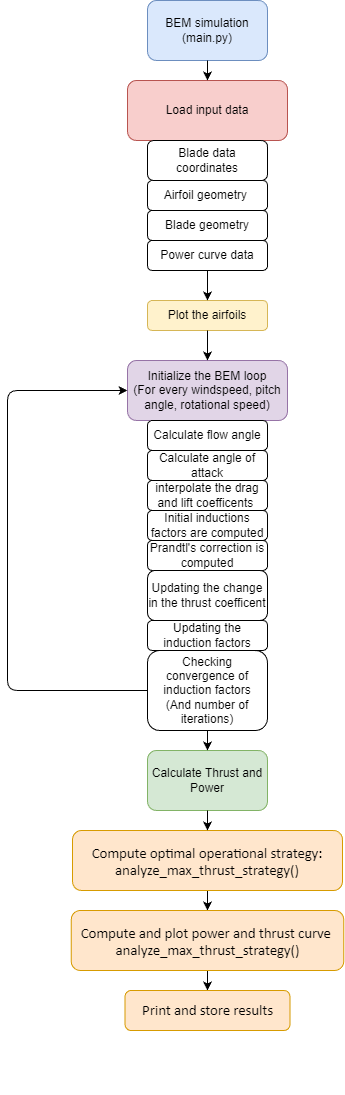

The diagram above was exported from draw.io. Its source (the exported page's mxGraphModel, read from the mxfile embedded in the PNG):
<mxGraphModel dx="1193" dy="916" grid="1" gridSize="10" guides="1" tooltips="1" connect="1" arrows="1" fold="1" page="1" pageScale="1" pageWidth="827" pageHeight="1169" math="0" shadow="0">
  <root>
    <mxCell id="0" />
    <mxCell id="1" parent="0" />
    <mxCell id="4" value="BEM simulation&lt;div&gt;(main.py)&lt;/div&gt;" style="rounded=1;whiteSpace=wrap;html=1;fillColor=#dae8fc;strokeColor=#6c8ebf;" parent="1" vertex="1">
      <mxGeometry x="300" y="30" width="120" height="60" as="geometry" />
    </mxCell>
    <mxCell id="5" value="Load input data" style="rounded=1;whiteSpace=wrap;html=1;fillColor=#f8cecc;strokeColor=#b85450;" parent="1" vertex="1">
      <mxGeometry x="280" y="110" width="160" height="60" as="geometry" />
    </mxCell>
    <mxCell id="6" value="&lt;div&gt;&lt;br&gt;&lt;/div&gt;Plot the airfoils&lt;div&gt;&lt;div&gt;&lt;br&gt;&lt;/div&gt;&lt;/div&gt;" style="rounded=1;whiteSpace=wrap;html=1;fillColor=#fff2cc;strokeColor=#d6b656;" parent="1" vertex="1">
      <mxGeometry x="300" y="330" width="120" height="30" as="geometry" />
    </mxCell>
    <mxCell id="7" value="Initialize the BEM loop&lt;div&gt;(For every windspeed, pitch angle, rotational speed)&lt;/div&gt;" style="rounded=1;whiteSpace=wrap;html=1;fillColor=#e1d5e7;strokeColor=#9673a6;" parent="1" vertex="1">
      <mxGeometry x="280" y="390" width="160" height="60" as="geometry" />
    </mxCell>
    <mxCell id="8" value="Calculate Thrust and Power" style="rounded=1;whiteSpace=wrap;html=1;fillColor=#d5e8d4;strokeColor=#82b366;" parent="1" vertex="1">
      <mxGeometry x="300" y="780" width="120" height="60" as="geometry" />
    </mxCell>
    <mxCell id="11" value="" style="endArrow=classic;html=1;entryX=0.5;entryY=0;entryDx=0;entryDy=0;exitX=0.5;exitY=1;exitDx=0;exitDy=0;" parent="1" source="4" target="5" edge="1">
      <mxGeometry width="50" height="50" relative="1" as="geometry">
        <mxPoint x="330" y="210" as="sourcePoint" />
        <mxPoint x="380" y="160" as="targetPoint" />
      </mxGeometry>
    </mxCell>
    <mxCell id="12" value="" style="endArrow=classic;html=1;entryX=0.5;entryY=0;entryDx=0;entryDy=0;exitX=0.5;exitY=1;exitDx=0;exitDy=0;" parent="1" source="35" target="6" edge="1">
      <mxGeometry width="50" height="50" relative="1" as="geometry">
        <mxPoint x="360" y="340" as="sourcePoint" />
        <mxPoint x="380" y="340" as="targetPoint" />
      </mxGeometry>
    </mxCell>
    <mxCell id="13" value="" style="endArrow=classic;html=1;exitX=0.5;exitY=1;exitDx=0;exitDy=0;entryX=0.5;entryY=0;entryDx=0;entryDy=0;" parent="1" source="6" target="7" edge="1">
      <mxGeometry width="50" height="50" relative="1" as="geometry">
        <mxPoint x="330" y="550" as="sourcePoint" />
        <mxPoint x="380" y="500" as="targetPoint" />
      </mxGeometry>
    </mxCell>
    <mxCell id="14" value="" style="endArrow=classic;html=1;entryX=0.5;entryY=0;entryDx=0;entryDy=0;exitX=0.5;exitY=1;exitDx=0;exitDy=0;" parent="1" source="29" target="8" edge="1">
      <mxGeometry width="50" height="50" relative="1" as="geometry">
        <mxPoint x="360" y="680" as="sourcePoint" />
        <mxPoint x="380" y="590" as="targetPoint" />
      </mxGeometry>
    </mxCell>
    <mxCell id="41" style="edgeStyle=none;html=1;entryX=0.5;entryY=0;entryDx=0;entryDy=0;" edge="1" parent="1" source="15" target="38">
      <mxGeometry relative="1" as="geometry" />
    </mxCell>
    <mxCell id="15" value="&lt;div&gt;&lt;br&gt;&lt;/div&gt;&lt;br&gt;&lt;br&gt;&lt;br&gt;&lt;p lang=&quot;en-GB&quot; style=&quot;margin:0in;font-family:Calibri;font-size:11.0pt&quot;&gt;&lt;span style=&quot;font-size: 11pt; background-color: transparent;&quot;&gt;&lt;br&gt;&lt;/span&gt;&lt;/p&gt;&lt;p lang=&quot;en-GB&quot; style=&quot;margin:0in;font-family:Calibri;font-size:11.0pt&quot;&gt;&lt;span style=&quot;font-size: 11pt; background-color: transparent;&quot;&gt;Compute optimal operational strategy:&lt;/span&gt;&lt;/p&gt;&lt;p lang=&quot;en-GB&quot; style=&quot;margin:0in;font-family:Calibri;font-size:11.0pt&quot;&gt;&lt;span style=&quot;font-size: 11pt; background-color: transparent;&quot;&gt;analyze_max_thrust_strategy()&lt;/span&gt;&lt;/p&gt;&lt;br&gt;&lt;br&gt;&lt;br&gt;&lt;br&gt;&lt;div&gt;&lt;br&gt;&lt;/div&gt;" style="rounded=1;whiteSpace=wrap;html=1;fillColor=#ffe6cc;strokeColor=#d79b00;" parent="1" vertex="1">
      <mxGeometry x="225" y="860" width="270" height="60" as="geometry" />
    </mxCell>
    <mxCell id="16" value="" style="endArrow=classic;html=1;entryX=0.5;entryY=0;entryDx=0;entryDy=0;exitX=0.5;exitY=1;exitDx=0;exitDy=0;" parent="1" source="8" target="15" edge="1">
      <mxGeometry width="50" height="50" relative="1" as="geometry">
        <mxPoint x="330" y="700" as="sourcePoint" />
        <mxPoint x="380" y="650" as="targetPoint" />
      </mxGeometry>
    </mxCell>
    <mxCell id="17" value="" style="endArrow=classic;html=1;exitX=0;exitY=0.5;exitDx=0;exitDy=0;entryX=0;entryY=0.5;entryDx=0;entryDy=0;" parent="1" source="29" target="7" edge="1">
      <mxGeometry width="50" height="50" relative="1" as="geometry">
        <mxPoint x="330" y="620" as="sourcePoint" />
        <mxPoint x="380" y="570" as="targetPoint" />
        <Array as="points">
          <mxPoint x="160" y="720" />
          <mxPoint x="160" y="420" />
        </Array>
      </mxGeometry>
    </mxCell>
    <mxCell id="23" value="Calculate flow angle" style="rounded=1;whiteSpace=wrap;html=1;" parent="1" vertex="1">
      <mxGeometry x="300" y="450" width="120" height="30" as="geometry" />
    </mxCell>
    <mxCell id="25" value="Calculate angle of attack" style="rounded=1;whiteSpace=wrap;html=1;" parent="1" vertex="1">
      <mxGeometry x="300" y="480" width="120" height="30" as="geometry" />
    </mxCell>
    <mxCell id="26" value="interpolate the drag and lift coefficents&amp;nbsp;" style="rounded=1;whiteSpace=wrap;html=1;" parent="1" vertex="1">
      <mxGeometry x="300" y="510" width="120" height="30" as="geometry" />
    </mxCell>
    <mxCell id="27" value="Initial inductions factors are computed" style="rounded=1;whiteSpace=wrap;html=1;" parent="1" vertex="1">
      <mxGeometry x="300" y="540" width="120" height="30" as="geometry" />
    </mxCell>
    <mxCell id="28" value="Prandtl's correction is computed" style="rounded=1;whiteSpace=wrap;html=1;" parent="1" vertex="1">
      <mxGeometry x="300" y="570" width="120" height="30" as="geometry" />
    </mxCell>
    <mxCell id="29" value="Checking convergence of induction factors&lt;div&gt;(And number of iterations)&lt;/div&gt;" style="rounded=1;whiteSpace=wrap;html=1;" parent="1" vertex="1">
      <mxGeometry x="300" y="680" width="120" height="80" as="geometry" />
    </mxCell>
    <mxCell id="30" value="Updating the change in the thrust coefficent" style="rounded=1;whiteSpace=wrap;html=1;" parent="1" vertex="1">
      <mxGeometry x="300" y="600" width="120" height="50" as="geometry" />
    </mxCell>
    <mxCell id="31" value="Updating the induction factors" style="rounded=1;whiteSpace=wrap;html=1;" parent="1" vertex="1">
      <mxGeometry x="300" y="650" width="120" height="30" as="geometry" />
    </mxCell>
    <mxCell id="33" value="Airfoil geometry&amp;nbsp;" style="rounded=1;whiteSpace=wrap;html=1;" parent="1" vertex="1">
      <mxGeometry x="300" y="210" width="120" height="30" as="geometry" />
    </mxCell>
    <mxCell id="34" value="Blade geometry" style="rounded=1;whiteSpace=wrap;html=1;" parent="1" vertex="1">
      <mxGeometry x="300" y="240" width="120" height="30" as="geometry" />
    </mxCell>
    <mxCell id="35" value="Power curve data" style="rounded=1;whiteSpace=wrap;html=1;" parent="1" vertex="1">
      <mxGeometry x="300" y="270" width="120" height="30" as="geometry" />
    </mxCell>
    <mxCell id="37" value="&lt;span style=&quot;color: rgb(0, 0, 0);&quot;&gt;Blade data coordinates&lt;/span&gt;" style="rounded=1;whiteSpace=wrap;html=1;" parent="1" vertex="1">
      <mxGeometry x="300" y="170" width="120" height="40" as="geometry" />
    </mxCell>
    <mxCell id="42" style="edgeStyle=none;html=1;entryX=0.5;entryY=0;entryDx=0;entryDy=0;" edge="1" parent="1" source="38" target="39">
      <mxGeometry relative="1" as="geometry" />
    </mxCell>
    <mxCell id="38" value="&lt;div&gt;&lt;br&gt;&lt;/div&gt;&lt;br&gt;&lt;br&gt;&lt;br&gt;&lt;p lang=&quot;en-GB&quot; style=&quot;margin:0in;font-family:Calibri;font-size:11.0pt&quot;&gt;&lt;span style=&quot;font-size: 11pt; background-color: transparent;&quot;&gt;&lt;br&gt;&lt;/span&gt;&lt;/p&gt;&lt;p lang=&quot;en-GB&quot; style=&quot;margin:0in;font-family:Calibri;font-size:11.0pt&quot;&gt;&lt;span style=&quot;font-size: 11pt; background-color: transparent;&quot;&gt;Compute and plot power and thrust curve&amp;nbsp;&lt;/span&gt;&lt;/p&gt;&lt;p lang=&quot;en-GB&quot; style=&quot;margin:0in;font-family:Calibri;font-size:11.0pt&quot;&gt;&lt;span style=&quot;background-color: transparent; font-size: 11pt;&quot;&gt;analyze_max_thrust_strategy()&lt;/span&gt;&lt;/p&gt;&lt;br&gt;&lt;br&gt;&lt;br&gt;&lt;br&gt;&lt;div&gt;&lt;br&gt;&lt;/div&gt;" style="rounded=1;whiteSpace=wrap;html=1;fillColor=#ffe6cc;strokeColor=#d79b00;" vertex="1" parent="1">
      <mxGeometry x="223.75" y="940" width="272.5" height="60" as="geometry" />
    </mxCell>
    <mxCell id="39" value="&lt;div&gt;&lt;br&gt;&lt;/div&gt;&lt;br&gt;&lt;br&gt;&lt;br&gt;&lt;p lang=&quot;en-GB&quot; style=&quot;margin:0in;font-family:Calibri;font-size:11.0pt&quot;&gt;&lt;span style=&quot;font-size: 11pt; background-color: transparent;&quot;&gt;&lt;br&gt;&lt;/span&gt;&lt;/p&gt;&lt;p lang=&quot;en-GB&quot; style=&quot;margin:0in;font-family:Calibri;font-size:11.0pt&quot;&gt;Print and store results&lt;/p&gt;&lt;p lang=&quot;en-GB&quot; style=&quot;margin:0in;font-family:Calibri;font-size:11.0pt&quot;&gt;&lt;br&gt;&lt;/p&gt;&lt;br&gt;&lt;br&gt;&lt;br&gt;&lt;div&gt;&lt;br&gt;&lt;/div&gt;" style="rounded=1;whiteSpace=wrap;html=1;fillColor=#ffe6cc;strokeColor=#d79b00;" vertex="1" parent="1">
      <mxGeometry x="277.5" y="1020" width="165" height="40" as="geometry" />
    </mxCell>
  </root>
</mxGraphModel>